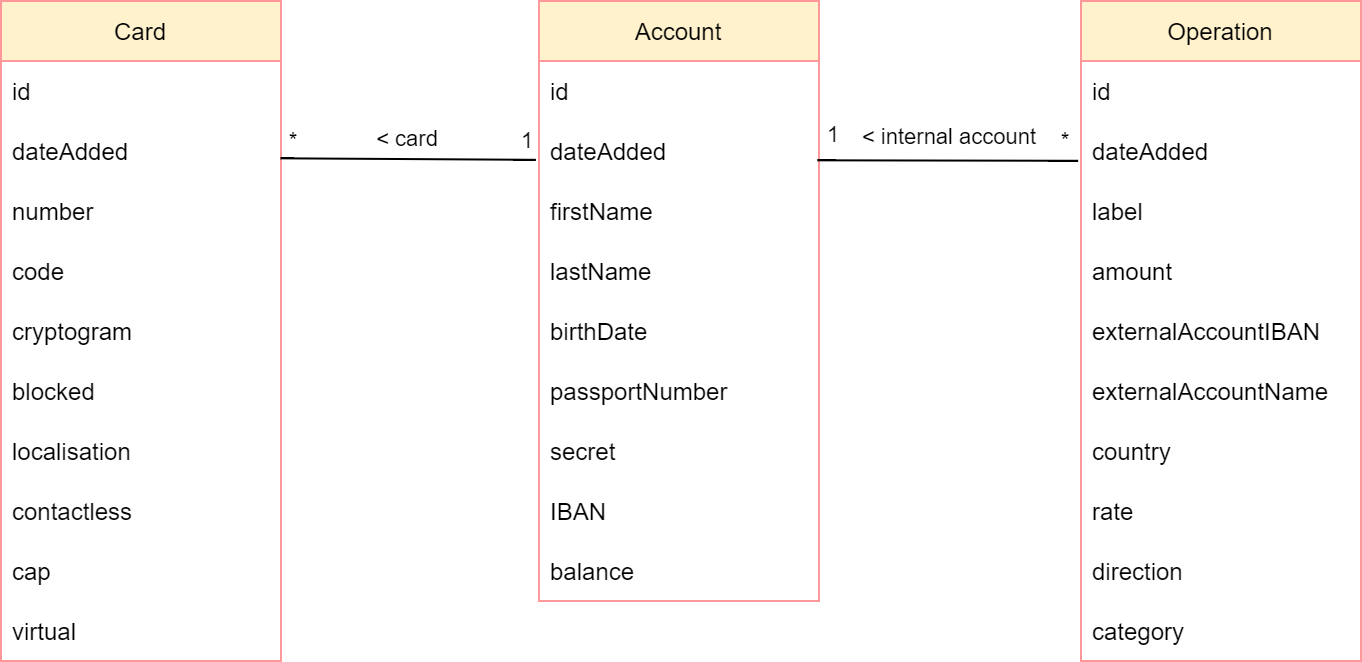

The diagram above was exported from draw.io. Its source (the exported page's mxGraphModel, read from the mxfile embedded in the PNG):
<mxGraphModel dx="1609" dy="428" grid="1" gridSize="10" guides="1" tooltips="1" connect="1" arrows="1" fold="1" page="1" pageScale="1" pageWidth="827" pageHeight="1169" math="0" shadow="0">
  <root>
    <mxCell id="WIyWlLk6GJQsqaUBKTNV-0" />
    <mxCell id="WIyWlLk6GJQsqaUBKTNV-1" parent="WIyWlLk6GJQsqaUBKTNV-0" />
    <mxCell id="CHyiCrhAM2kDIvw5hNKC-0" value="Account" style="swimlane;fontStyle=0;childLayout=stackLayout;horizontal=1;startSize=30;horizontalStack=0;resizeParent=1;resizeParentMax=0;resizeLast=0;collapsible=1;marginBottom=0;strokeColor=#FF9999;fillColor=#fff2cc;" parent="WIyWlLk6GJQsqaUBKTNV-1" vertex="1">
      <mxGeometry x="19" y="40" width="140" height="300" as="geometry" />
    </mxCell>
    <mxCell id="CHyiCrhAM2kDIvw5hNKC-46" value="id" style="text;strokeColor=none;fillColor=none;align=left;verticalAlign=middle;spacingLeft=4;spacingRight=4;overflow=hidden;points=[[0,0.5],[1,0.5]];portConstraint=eastwest;rotatable=0;" parent="CHyiCrhAM2kDIvw5hNKC-0" vertex="1">
      <mxGeometry y="30" width="140" height="30" as="geometry" />
    </mxCell>
    <mxCell id="nf33KH5RT8npNUlAudOV-13" value="dateAdded" style="text;align=left;verticalAlign=middle;spacingLeft=4;spacingRight=4;overflow=hidden;points=[[0,0.5],[1,0.5]];portConstraint=eastwest;rotatable=0;" parent="CHyiCrhAM2kDIvw5hNKC-0" vertex="1">
      <mxGeometry y="60" width="140" height="30" as="geometry" />
    </mxCell>
    <mxCell id="hKXpHrirOXkG8bgR9i-5-20" value="firstName" style="text;strokeColor=none;fillColor=none;align=left;verticalAlign=middle;spacingLeft=4;spacingRight=4;overflow=hidden;points=[[0,0.5],[1,0.5]];portConstraint=eastwest;rotatable=0;" parent="CHyiCrhAM2kDIvw5hNKC-0" vertex="1">
      <mxGeometry y="90" width="140" height="30" as="geometry" />
    </mxCell>
    <mxCell id="hKXpHrirOXkG8bgR9i-5-21" value="lastName" style="text;strokeColor=none;fillColor=none;align=left;verticalAlign=middle;spacingLeft=4;spacingRight=4;overflow=hidden;points=[[0,0.5],[1,0.5]];portConstraint=eastwest;rotatable=0;" parent="CHyiCrhAM2kDIvw5hNKC-0" vertex="1">
      <mxGeometry y="120" width="140" height="30" as="geometry" />
    </mxCell>
    <mxCell id="hKXpHrirOXkG8bgR9i-5-23" value="birthDate" style="text;strokeColor=none;fillColor=none;align=left;verticalAlign=middle;spacingLeft=4;spacingRight=4;overflow=hidden;points=[[0,0.5],[1,0.5]];portConstraint=eastwest;rotatable=0;" parent="CHyiCrhAM2kDIvw5hNKC-0" vertex="1">
      <mxGeometry y="150" width="140" height="30" as="geometry" />
    </mxCell>
    <mxCell id="hKXpHrirOXkG8bgR9i-5-22" value="passportNumber" style="text;strokeColor=none;fillColor=none;align=left;verticalAlign=middle;spacingLeft=4;spacingRight=4;overflow=hidden;points=[[0,0.5],[1,0.5]];portConstraint=eastwest;rotatable=0;" parent="CHyiCrhAM2kDIvw5hNKC-0" vertex="1">
      <mxGeometry y="180" width="140" height="30" as="geometry" />
    </mxCell>
    <mxCell id="hKXpHrirOXkG8bgR9i-5-24" value="secret" style="text;align=left;verticalAlign=middle;spacingLeft=4;spacingRight=4;overflow=hidden;points=[[0,0.5],[1,0.5]];portConstraint=eastwest;rotatable=0;" parent="CHyiCrhAM2kDIvw5hNKC-0" vertex="1">
      <mxGeometry y="210" width="140" height="30" as="geometry" />
    </mxCell>
    <mxCell id="CHyiCrhAM2kDIvw5hNKC-10" value="IBAN" style="text;strokeColor=none;fillColor=none;align=left;verticalAlign=middle;spacingLeft=4;spacingRight=4;overflow=hidden;points=[[0,0.5],[1,0.5]];portConstraint=eastwest;rotatable=0;" parent="CHyiCrhAM2kDIvw5hNKC-0" vertex="1">
      <mxGeometry y="240" width="140" height="30" as="geometry" />
    </mxCell>
    <mxCell id="nf33KH5RT8npNUlAudOV-0" value="balance" style="text;align=left;verticalAlign=middle;spacingLeft=4;spacingRight=4;overflow=hidden;points=[[0,0.5],[1,0.5]];portConstraint=eastwest;rotatable=0;" parent="CHyiCrhAM2kDIvw5hNKC-0" vertex="1">
      <mxGeometry y="270" width="140" height="30" as="geometry" />
    </mxCell>
    <mxCell id="CHyiCrhAM2kDIvw5hNKC-21" value="Operation" style="swimlane;fontStyle=0;childLayout=stackLayout;horizontal=1;startSize=30;horizontalStack=0;resizeParent=1;resizeParentMax=0;resizeLast=0;collapsible=1;marginBottom=0;strokeColor=#FF9999;fillColor=#fff2cc;" parent="WIyWlLk6GJQsqaUBKTNV-1" vertex="1">
      <mxGeometry x="290" y="40" width="140" height="330" as="geometry" />
    </mxCell>
    <mxCell id="CHyiCrhAM2kDIvw5hNKC-45" value="id" style="text;strokeColor=none;fillColor=none;align=left;verticalAlign=middle;spacingLeft=4;spacingRight=4;overflow=hidden;points=[[0,0.5],[1,0.5]];portConstraint=eastwest;rotatable=0;" parent="CHyiCrhAM2kDIvw5hNKC-21" vertex="1">
      <mxGeometry y="30" width="140" height="30" as="geometry" />
    </mxCell>
    <mxCell id="CHyiCrhAM2kDIvw5hNKC-30" value="dateAdded" style="text;strokeColor=none;fillColor=none;align=left;verticalAlign=middle;spacingLeft=4;spacingRight=4;overflow=hidden;points=[[0,0.5],[1,0.5]];portConstraint=eastwest;rotatable=0;" parent="CHyiCrhAM2kDIvw5hNKC-21" vertex="1">
      <mxGeometry y="60" width="140" height="30" as="geometry" />
    </mxCell>
    <mxCell id="CHyiCrhAM2kDIvw5hNKC-31" value="label" style="text;strokeColor=none;fillColor=none;align=left;verticalAlign=middle;spacingLeft=4;spacingRight=4;overflow=hidden;points=[[0,0.5],[1,0.5]];portConstraint=eastwest;rotatable=0;" parent="CHyiCrhAM2kDIvw5hNKC-21" vertex="1">
      <mxGeometry y="90" width="140" height="30" as="geometry" />
    </mxCell>
    <mxCell id="CHyiCrhAM2kDIvw5hNKC-32" value="amount" style="text;strokeColor=none;fillColor=none;align=left;verticalAlign=middle;spacingLeft=4;spacingRight=4;overflow=hidden;points=[[0,0.5],[1,0.5]];portConstraint=eastwest;rotatable=0;" parent="CHyiCrhAM2kDIvw5hNKC-21" vertex="1">
      <mxGeometry y="120" width="140" height="30" as="geometry" />
    </mxCell>
    <mxCell id="nf33KH5RT8npNUlAudOV-3" value="externalAccountIBAN" style="text;align=left;verticalAlign=middle;spacingLeft=4;spacingRight=4;overflow=hidden;points=[[0,0.5],[1,0.5]];portConstraint=eastwest;rotatable=0;" parent="CHyiCrhAM2kDIvw5hNKC-21" vertex="1">
      <mxGeometry y="150" width="140" height="30" as="geometry" />
    </mxCell>
    <mxCell id="nf33KH5RT8npNUlAudOV-4" value="externalAccountName" style="text;align=left;verticalAlign=middle;spacingLeft=4;spacingRight=4;overflow=hidden;points=[[0,0.5],[1,0.5]];portConstraint=eastwest;rotatable=0;" parent="CHyiCrhAM2kDIvw5hNKC-21" vertex="1">
      <mxGeometry y="180" width="140" height="30" as="geometry" />
    </mxCell>
    <mxCell id="nf33KH5RT8npNUlAudOV-1" value="country" style="text;align=left;verticalAlign=middle;spacingLeft=4;spacingRight=4;overflow=hidden;points=[[0,0.5],[1,0.5]];portConstraint=eastwest;rotatable=0;" parent="CHyiCrhAM2kDIvw5hNKC-21" vertex="1">
      <mxGeometry y="210" width="140" height="30" as="geometry" />
    </mxCell>
    <mxCell id="CHyiCrhAM2kDIvw5hNKC-38" value="rate" style="text;strokeColor=none;fillColor=none;align=left;verticalAlign=middle;spacingLeft=4;spacingRight=4;overflow=hidden;points=[[0,0.5],[1,0.5]];portConstraint=eastwest;rotatable=0;" parent="CHyiCrhAM2kDIvw5hNKC-21" vertex="1">
      <mxGeometry y="240" width="140" height="30" as="geometry" />
    </mxCell>
    <mxCell id="M6Ao95c9ChoOihDGrGD4-0" value="direction" style="text;strokeColor=none;fillColor=none;align=left;verticalAlign=middle;spacingLeft=4;spacingRight=4;overflow=hidden;points=[[0,0.5],[1,0.5]];portConstraint=eastwest;rotatable=0;" parent="CHyiCrhAM2kDIvw5hNKC-21" vertex="1">
      <mxGeometry y="270" width="140" height="30" as="geometry" />
    </mxCell>
    <mxCell id="oPPAP-LMvP3AMgcn5sVZ-0" value="category" style="text;strokeColor=none;fillColor=none;align=left;verticalAlign=middle;spacingLeft=4;spacingRight=4;overflow=hidden;points=[[0,0.5],[1,0.5]];portConstraint=eastwest;rotatable=0;" parent="CHyiCrhAM2kDIvw5hNKC-21" vertex="1">
      <mxGeometry y="300" width="140" height="30" as="geometry" />
    </mxCell>
    <mxCell id="CHyiCrhAM2kDIvw5hNKC-36" value="" style="endArrow=none;html=1;rounded=0;curved=1;entryX=-0.003;entryY=0.663;entryDx=0;entryDy=0;entryPerimeter=0;exitX=0.994;exitY=0.322;exitDx=0;exitDy=0;exitPerimeter=0;" parent="WIyWlLk6GJQsqaUBKTNV-1" edge="1">
      <mxGeometry width="50" height="50" relative="1" as="geometry">
        <mxPoint x="158.16000000000008" y="119.65999999999997" as="sourcePoint" />
        <mxPoint x="288.5799999999999" y="119.88999999999999" as="targetPoint" />
      </mxGeometry>
    </mxCell>
    <mxCell id="CHyiCrhAM2kDIvw5hNKC-37" value="&amp;lt; internal account" style="edgeLabel;html=1;align=center;verticalAlign=middle;resizable=0;points=[];" parent="CHyiCrhAM2kDIvw5hNKC-36" vertex="1" connectable="0">
      <mxGeometry x="-0.334" y="-1" relative="1" as="geometry">
        <mxPoint x="22" y="-13" as="offset" />
      </mxGeometry>
    </mxCell>
    <mxCell id="CHyiCrhAM2kDIvw5hNKC-67" value="1" style="edgeLabel;html=1;align=center;verticalAlign=middle;resizable=0;points=[];" parent="CHyiCrhAM2kDIvw5hNKC-36" vertex="1" connectable="0">
      <mxGeometry x="-0.8737" relative="1" as="geometry">
        <mxPoint x="-1" y="-13" as="offset" />
      </mxGeometry>
    </mxCell>
    <mxCell id="CHyiCrhAM2kDIvw5hNKC-68" value="*" style="edgeLabel;html=1;align=center;verticalAlign=middle;resizable=0;points=[];" parent="CHyiCrhAM2kDIvw5hNKC-36" vertex="1" connectable="0">
      <mxGeometry x="0.8817" y="1" relative="1" as="geometry">
        <mxPoint y="-9" as="offset" />
      </mxGeometry>
    </mxCell>
    <mxCell id="CHyiCrhAM2kDIvw5hNKC-51" value="Card" style="swimlane;fontStyle=0;childLayout=stackLayout;horizontal=1;startSize=30;horizontalStack=0;resizeParent=1;resizeParentMax=0;resizeLast=0;collapsible=1;marginBottom=0;strokeColor=#FF9999;fillColor=#fff2cc;" parent="WIyWlLk6GJQsqaUBKTNV-1" vertex="1">
      <mxGeometry x="-250" y="40" width="140" height="330" as="geometry" />
    </mxCell>
    <mxCell id="CHyiCrhAM2kDIvw5hNKC-52" value="id" style="text;strokeColor=none;fillColor=none;align=left;verticalAlign=middle;spacingLeft=4;spacingRight=4;overflow=hidden;points=[[0,0.5],[1,0.5]];portConstraint=eastwest;rotatable=0;labelBackgroundColor=default;" parent="CHyiCrhAM2kDIvw5hNKC-51" vertex="1">
      <mxGeometry y="30" width="140" height="30" as="geometry" />
    </mxCell>
    <mxCell id="nf33KH5RT8npNUlAudOV-15" value="dateAdded" style="text;align=left;verticalAlign=middle;spacingLeft=4;spacingRight=4;overflow=hidden;points=[[0,0.5],[1,0.5]];portConstraint=eastwest;rotatable=0;labelBackgroundColor=default;" parent="CHyiCrhAM2kDIvw5hNKC-51" vertex="1">
      <mxGeometry y="60" width="140" height="30" as="geometry" />
    </mxCell>
    <mxCell id="CHyiCrhAM2kDIvw5hNKC-53" value="number" style="text;strokeColor=none;fillColor=none;align=left;verticalAlign=middle;spacingLeft=4;spacingRight=4;overflow=hidden;points=[[0,0.5],[1,0.5]];portConstraint=eastwest;rotatable=0;labelBackgroundColor=default;" parent="CHyiCrhAM2kDIvw5hNKC-51" vertex="1">
      <mxGeometry y="90" width="140" height="30" as="geometry" />
    </mxCell>
    <mxCell id="CHyiCrhAM2kDIvw5hNKC-55" value="code" style="text;strokeColor=none;fillColor=none;align=left;verticalAlign=middle;spacingLeft=4;spacingRight=4;overflow=hidden;points=[[0,0.5],[1,0.5]];portConstraint=eastwest;rotatable=0;labelBackgroundColor=default;" parent="CHyiCrhAM2kDIvw5hNKC-51" vertex="1">
      <mxGeometry y="120" width="140" height="30" as="geometry" />
    </mxCell>
    <mxCell id="CHyiCrhAM2kDIvw5hNKC-56" value="cryptogram" style="text;strokeColor=none;fillColor=none;align=left;verticalAlign=middle;spacingLeft=4;spacingRight=4;overflow=hidden;points=[[0,0.5],[1,0.5]];portConstraint=eastwest;rotatable=0;labelBackgroundColor=default;" parent="CHyiCrhAM2kDIvw5hNKC-51" vertex="1">
      <mxGeometry y="150" width="140" height="30" as="geometry" />
    </mxCell>
    <mxCell id="CHyiCrhAM2kDIvw5hNKC-57" value="blocked" style="text;strokeColor=none;fillColor=none;align=left;verticalAlign=middle;spacingLeft=4;spacingRight=4;overflow=hidden;points=[[0,0.5],[1,0.5]];portConstraint=eastwest;rotatable=0;labelBackgroundColor=default;" parent="CHyiCrhAM2kDIvw5hNKC-51" vertex="1">
      <mxGeometry y="180" width="140" height="30" as="geometry" />
    </mxCell>
    <mxCell id="CHyiCrhAM2kDIvw5hNKC-58" value="localisation" style="text;strokeColor=none;fillColor=none;align=left;verticalAlign=middle;spacingLeft=4;spacingRight=4;overflow=hidden;points=[[0,0.5],[1,0.5]];portConstraint=eastwest;rotatable=0;labelBackgroundColor=default;" parent="CHyiCrhAM2kDIvw5hNKC-51" vertex="1">
      <mxGeometry y="210" width="140" height="30" as="geometry" />
    </mxCell>
    <mxCell id="CHyiCrhAM2kDIvw5hNKC-62" value="contactless" style="text;strokeColor=none;fillColor=none;align=left;verticalAlign=middle;spacingLeft=4;spacingRight=4;overflow=hidden;points=[[0,0.5],[1,0.5]];portConstraint=eastwest;rotatable=0;labelBackgroundColor=default;" parent="CHyiCrhAM2kDIvw5hNKC-51" vertex="1">
      <mxGeometry y="240" width="140" height="30" as="geometry" />
    </mxCell>
    <mxCell id="CHyiCrhAM2kDIvw5hNKC-59" value="cap" style="text;strokeColor=none;fillColor=none;align=left;verticalAlign=middle;spacingLeft=4;spacingRight=4;overflow=hidden;points=[[0,0.5],[1,0.5]];portConstraint=eastwest;rotatable=0;labelBackgroundColor=default;" parent="CHyiCrhAM2kDIvw5hNKC-51" vertex="1">
      <mxGeometry y="270" width="140" height="30" as="geometry" />
    </mxCell>
    <mxCell id="CHyiCrhAM2kDIvw5hNKC-60" value="virtual" style="text;align=left;verticalAlign=middle;spacingLeft=4;spacingRight=4;overflow=hidden;points=[[0,0.5],[1,0.5]];portConstraint=eastwest;rotatable=0;labelBackgroundColor=default;" parent="CHyiCrhAM2kDIvw5hNKC-51" vertex="1">
      <mxGeometry y="300" width="140" height="30" as="geometry" />
    </mxCell>
    <mxCell id="CHyiCrhAM2kDIvw5hNKC-61" value="&amp;lt; card" style="endArrow=none;html=1;rounded=0;entryX=-0.011;entryY=0.647;entryDx=0;entryDy=0;curved=1;entryPerimeter=0;exitX=0.998;exitY=0.622;exitDx=0;exitDy=0;exitPerimeter=0;" parent="WIyWlLk6GJQsqaUBKTNV-1" source="nf33KH5RT8npNUlAudOV-15" target="nf33KH5RT8npNUlAudOV-13" edge="1">
      <mxGeometry x="-0.0107" y="10" width="50" height="50" relative="1" as="geometry">
        <mxPoint x="-135" y="119" as="sourcePoint" />
        <mxPoint x="17.75999999999999" y="117.59000000000003" as="targetPoint" />
        <mxPoint as="offset" />
      </mxGeometry>
    </mxCell>
    <mxCell id="CHyiCrhAM2kDIvw5hNKC-63" value="*" style="edgeLabel;html=1;align=center;verticalAlign=middle;resizable=0;points=[];labelBackgroundColor=default;" parent="CHyiCrhAM2kDIvw5hNKC-61" vertex="1" connectable="0">
      <mxGeometry x="-0.8203" relative="1" as="geometry">
        <mxPoint x="-5" y="-9" as="offset" />
      </mxGeometry>
    </mxCell>
    <mxCell id="CHyiCrhAM2kDIvw5hNKC-64" value="1" style="edgeLabel;html=1;align=center;verticalAlign=middle;resizable=0;points=[];" parent="CHyiCrhAM2kDIvw5hNKC-61" vertex="1" connectable="0">
      <mxGeometry x="0.744" relative="1" as="geometry">
        <mxPoint x="12" y="-10" as="offset" />
      </mxGeometry>
    </mxCell>
  </root>
</mxGraphModel>